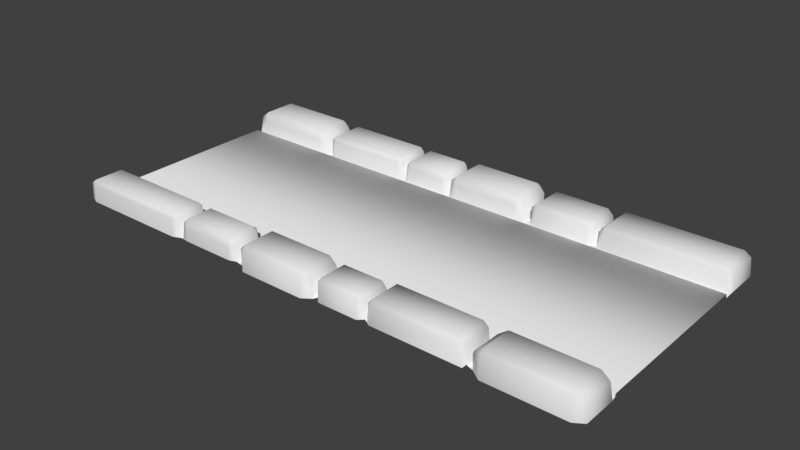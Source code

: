 # Source: LaneStraight.blend  (saved by Blender 2.79.0; exported with 4.5.12 LTS)
import bpy
from mathutils import Matrix  # noqa: F401  (used for matrix-valued properties, if any)

bpy.ops.wm.read_factory_settings(use_empty=True)
scene = bpy.context.scene
scene.name = 'Scene'

# ---- collections
col_collection_1 = bpy.data.collections.new('Collection 1'); scene.collection.children.link(col_collection_1)

# ---- world
world_world = bpy.data.worlds.new('World'); scene.world = world_world
world_world.color = (0.05088, 0.05088, 0.05088)
world_world.use_sun_shadow = False
world_world.sun_shadow_jitter_overblur = 0.0
world_world.cycles.sampling_method = 'MANUAL'

# ---- meshes
me_plane = bpy.data.meshes.new('Plane')
me_plane.from_pydata([(-13.49, -4.458, 0.172), (13.27, -4.458, 0.172), (-13.49, 4.23, 0.172), (13.27, 4.23, 0.172), (-6.793, -4.458, 0.172), (-6.793, 4.23, 0.172), (-13.08, -4.895, 1.129), (-7.632, -4.895, 1.129), (-13.08, -6.334, 1.129), (-7.632, -6.334, 1.129), (-7.632, -4.641, 0.06056), (-13.49, -4.641, 0.06056), (-13.08, -4.71, 0.9106), (-7.632, -4.71, 0.9106), (-13.49, -4.458, 0.03953), (-6.793, -4.458, 0.03953), (-13.08, -6.426, 0.9011), (-7.632, -6.426, 0.9011), (-13.08, -6.485, 0.03953), (-7.632, -6.485, 0.03953), (-7.374, -4.88, 0.8977), (-7.374, -6.319, 0.8977), (-7.242, -4.878, -0.04343), (-7.242, -6.318, 0.03884), (-13.39, -4.895, 0.9051), (-13.39, -6.334, 0.9051), (-13.49, -4.895, 0.07066), (-13.49, -6.334, 0.07066), (-4.146, -4.458, 0.172), (-4.273, 4.23, 0.172), (13.27, -4.458, 0.03845), (-4.146, -4.458, 0.03953), (-6.793, -4.632, 0.05676), (-4.146, -4.632, 0.05676), (-6.793, -4.693, 0.9245), (-4.146, -4.693, 0.9245), (-6.793, -4.911, 1.093), (-4.146, -4.911, 1.093), (-6.793, -6.206, 1.093), (-4.146, -6.206, 1.093), (-6.793, -6.363, 0.7123), (-4.146, -6.363, 0.7123), (-6.793, -6.363, 0.03953), (-4.146, -6.363, 0.03953), (-7.072, -4.911, 0.8301), (-7.072, -6.206, 0.8301), (-7.1, -4.891, 0.03955), (-7.1, -6.327, 0.03955), (-3.804, -4.944, 0.781), (-3.804, -6.239, 0.781), (-3.804, -4.944, 0.03953), (-3.804, -6.239, 0.03953), (7.897, -6.211, 1.129), (3.768, -6.211, 1.129), (7.897, -4.772, 1.129), (3.768, -4.772, 1.129), (3.768, -6.465, 0.06056), (8.202, -6.465, 0.06056), (7.897, -6.396, 0.9106), (3.768, -6.396, 0.9106), (7.897, -4.68, 0.9011), (3.768, -4.68, 0.9011), (7.897, -4.62, 0.03953), (3.768, -4.62, 0.03953), (3.573, -6.226, 0.8977), (3.573, -4.787, 0.8977), (3.473, -6.227, -0.04343), (3.473, -4.788, 0.03884), (8.133, -6.211, 0.9051), (8.133, -4.772, 0.9051), (8.206, -6.211, 0.07066), (8.206, -4.772, 0.07066), (3.133, -6.473, 0.05676), (1.127, -6.473, 0.05676), (3.133, -6.412, 0.9245), (1.127, -6.412, 0.9245), (3.133, -6.195, 1.093), (1.127, -6.195, 1.093), (3.133, -4.9, 1.093), (1.127, -4.9, 1.093), (3.133, -4.743, 0.7123), (1.127, -4.743, 0.7123), (3.133, -4.743, 0.03953), (1.127, -4.743, 0.03953), (3.344, -6.195, 0.8301), (3.344, -4.9, 0.8301), (3.366, -6.215, 0.03955), (3.366, -4.779, 0.03955), (0.8686, -6.162, 0.781), (0.8686, -4.867, 0.781), (0.8686, -6.162, 0.03953), (0.8686, -4.867, 0.03953), (0.2656, -4.821, 1.182), (-3.04, -6.271, 1.182), (0.2656, -6.271, 1.182), (-3.04, -6.533, 0.9791), (0.2656, -6.533, 0.9791), (-3.04, -6.607, -0.01665), (0.2656, -6.607, -0.01665), (-3.04, -4.821, 1.182), (0.2656, -4.632, 0.7232), (-3.04, -4.632, 0.7232), (0.2656, -4.632, -0.03742), (-3.04, -4.632, -0.03742), (0.6139, -6.271, 0.8653), (0.6139, -4.821, 0.8653), (0.6493, -6.295, -0.03741), (0.6493, -4.675, -0.03741), (-3.467, -6.231, 0.8061), (-3.467, -4.781, 0.8061), (-3.467, -6.231, -0.03742), (-3.467, -4.781, -0.03742), (12.83, -4.821, 1.182), (9.022, -6.271, 1.182), (12.83, -6.271, 1.182), (9.022, -6.533, 0.9791), (12.83, -6.533, 0.9791), (9.022, -6.607, -0.01665), (12.83, -6.607, -0.01665), (9.022, -4.821, 1.182), (12.83, -4.632, 0.7232), (9.022, -4.632, 0.7232), (13.27, -4.632, -0.03742), (9.022, -4.632, -0.03742), (13.23, -6.271, 0.8653), (13.23, -4.821, 0.8653), (13.27, -6.295, -0.03741), (13.27, -4.675, -0.03741), (8.53, -6.231, 0.8061), (8.53, -4.781, 0.8061), (8.53, -6.231, -0.03742), (8.53, -4.781, -0.03742), (-3.001, -4.458, 0.172), (-1.673, 4.23, 0.172), (-3.001, -4.458, 0.03947), (0.3018, -4.458, 0.172), (0.3018, -4.458, 0.03928), (2.761, 4.23, 0.172), (3.773, -4.458, 0.172), (3.773, -4.458, 0.03909), (4.007, 4.23, 0.172), (7.721, -4.458, 0.172), (7.721, -4.458, 0.03886), (6.537, 4.23, 0.172), (9.21, -4.458, 0.172), (9.21, -4.458, 0.03878), (7.545, 4.23, 0.172), (12.91, 4.715, 1.129), (7.461, 4.715, 1.129), (12.91, 6.383, 1.129), (7.461, 6.383, 1.129), (7.461, 4.461, 0.06056), (13.31, 4.461, 0.06056), (12.91, 4.531, 0.9106), (7.461, 4.531, 0.9106), (12.91, 6.475, 0.9011), (7.461, 6.475, 0.9011), (12.91, 6.534, 0.03953), (7.461, 6.534, 0.03953), (7.202, 4.701, 0.8977), (7.202, 6.368, 0.8977), (7.071, 4.699, -0.04343), (7.071, 6.367, 0.03884), (13.22, 4.715, 0.9051), (13.22, 6.383, 0.9051), (13.32, 4.715, 0.07066), (13.32, 6.383, 0.07066), (6.622, 4.453, 0.05676), (3.974, 4.453, 0.05676), (6.622, 4.514, 0.9245), (3.974, 4.514, 0.9245), (6.622, 4.732, 1.093), (3.974, 4.732, 1.093), (6.622, 6.255, 1.093), (3.974, 6.255, 1.093), (6.622, 6.412, 0.7123), (3.974, 6.412, 0.7123), (6.622, 6.412, 0.03953), (3.974, 6.412, 0.03953), (6.901, 4.732, 0.8301), (6.901, 6.255, 0.8301), (6.929, 4.712, 0.03955), (6.929, 6.376, 0.03955), (3.633, 4.765, 0.781), (3.633, 6.288, 0.781), (3.633, 4.765, 0.03953), (3.633, 6.288, 0.03953), (-8.068, 6.26, 1.129), (-3.94, 6.26, 1.129), (-8.068, 4.592, 1.129), (-3.94, 4.592, 1.129), (-3.94, 6.514, 0.06056), (-8.373, 6.514, 0.06056), (-8.068, 6.445, 0.9106), (-3.94, 6.445, 0.9106), (-8.068, 4.5, 0.9011), (-3.94, 4.5, 0.9011), (-8.068, 4.441, 0.03953), (-3.94, 4.441, 0.03953), (-3.744, 6.275, 0.8977), (-3.744, 4.607, 0.8977), (-3.644, 6.276, -0.04343), (-3.644, 4.609, 0.03884), (-8.304, 6.26, 0.9051), (-8.304, 4.592, 0.9051), (-8.377, 6.26, -0.1265), (-8.377, 4.592, -0.1265), (-3.304, 6.522, 0.05676), (-1.299, 6.522, 0.05676), (-3.304, 6.461, 0.9245), (-1.299, 6.461, 0.9245), (-3.304, 6.244, 1.093), (-1.299, 6.244, 1.093), (-3.304, 4.72, 1.093), (-1.299, 4.72, 1.093), (-3.304, 4.564, 0.7123), (-1.299, 4.564, 0.7123), (-3.304, 4.564, 0.03953), (-1.299, 4.564, 0.03953), (-3.515, 6.244, 0.8301), (-3.515, 4.72, 0.8301), (-3.537, 6.264, 0.03955), (-3.537, 4.599, 0.03955), (-1.04, 6.211, 0.781), (-1.04, 4.688, 0.781), (-1.04, 6.211, 0.03953), (-1.04, 4.688, 0.03953), (-0.4367, 4.642, 1.182), (2.869, 6.32, 1.182), (-0.4367, 6.32, 1.182), (2.869, 6.582, 0.9791), (-0.4367, 6.582, 0.9791), (2.869, 6.656, -0.01665), (-0.4367, 6.656, -0.01665), (2.869, 4.642, 1.182), (-0.4367, 4.453, 0.7232), (2.869, 4.453, 0.7232), (-0.4367, 4.453, -0.03742), (2.869, 4.453, -0.03742), (-0.7851, 6.32, 0.8653), (-0.7851, 4.642, 0.8653), (-0.8204, 6.344, -0.03741), (-0.8204, 4.495, -0.03741), (3.296, 6.28, 0.8061), (3.296, 4.602, 0.8061), (3.296, 6.28, -0.03742), (3.296, 4.602, -0.03742), (-13.0, 4.642, 1.182), (-9.193, 6.32, 1.182), (-13.0, 6.32, 1.182), (-9.193, 6.582, 0.9791), (-13.0, 6.582, 0.9791), (-9.193, 6.656, -0.01665), (-13.0, 6.656, -0.01665), (-9.193, 4.642, 1.182), (-13.0, 4.453, 0.7232), (-9.193, 4.453, 0.7232), (-13.44, 4.453, -0.03742), (-9.193, 4.453, -0.03742), (-13.4, 6.32, 0.8653), (-13.4, 4.642, 0.8653), (-13.44, 6.344, -0.03741), (-13.44, 4.495, -0.03741), (-8.701, 6.28, 0.8061), (-8.701, 4.602, 0.8061), (-8.701, 6.28, -0.03742), (-8.701, 4.602, -0.03742), (-13.49, 4.23, -0.033), (13.27, 4.23, -0.033), (-8.04, 4.23, -0.033), (-4.273, 4.23, -0.033), (-1.673, 4.23, -0.033), (2.761, 4.23, -0.033), (4.007, 4.23, -0.033), (6.537, 4.23, -0.033), (7.545, 4.23, -0.033), (-9.352, 4.23, 0.172), (-9.352, 4.23, -0.033), (-13.49, 4.231, 0.06952), (-6.793, 4.231, 0.06952), (-9.352, 4.231, 0.06952)], [], [(144, 1, 3, 146), (0, 4, 5, 276, 2), (13, 12, 6, 7), (7, 6, 8, 9), (4, 0, 14, 15), (10, 11, 12, 13), (15, 14, 11, 10), (9, 8, 16, 17), (17, 16, 18, 19), (7, 9, 21, 20), (9, 17, 21), (7, 20, 13), (20, 21, 23, 22), (19, 23, 21, 17), (13, 20, 22, 10), (8, 6, 24, 25), (25, 24, 26, 27), (8, 25, 16), (16, 25, 27, 18), (6, 12, 24), (11, 26, 24, 12), (4, 28, 29, 5), (28, 4, 15, 31), (132, 28, 31, 134), (10, 22, 15), (15, 32, 33, 31), (32, 34, 35, 33), (34, 36, 37, 35), (36, 38, 39, 37), (38, 40, 41, 39), (40, 42, 43, 41), (36, 44, 45, 38), (44, 46, 47, 45), (59, 58, 52, 53), (22, 23, 47, 46), (36, 34, 44), (34, 32, 46, 44), (38, 45, 40), (42, 40, 45, 47), (39, 49, 48, 37), (49, 51, 50, 48), (39, 41, 49), (41, 43, 51, 49), (37, 48, 35), (33, 35, 48, 50), (32, 15, 22, 46), (53, 52, 54, 55), (56, 57, 58, 59), (55, 54, 60, 61), (61, 60, 62, 63), (53, 55, 65, 64), (55, 61, 65), (53, 64, 59), (64, 65, 67, 66), (63, 67, 65, 61), (59, 64, 66, 56), (54, 52, 68, 69), (69, 68, 70, 71), (54, 69, 60), (60, 69, 71, 62), (52, 58, 68), (57, 70, 68, 58), (72, 74, 75, 73), (74, 76, 77, 75), (76, 78, 79, 77), (78, 80, 81, 79), (80, 82, 83, 81), (76, 84, 85, 78), (84, 86, 87, 85), (66, 67, 87, 86), (76, 74, 84), (74, 72, 86, 84), (78, 85, 80), (82, 80, 85, 87), (79, 89, 88, 77), (89, 91, 90, 88), (79, 81, 89), (81, 83, 91, 89), (77, 88, 75), (73, 75, 88, 90), (94, 92, 99, 93), (98, 96, 95, 97), (96, 94, 93, 95), (92, 100, 101, 99), (100, 102, 103, 101), (94, 104, 105, 92), (104, 106, 107, 105), (94, 96, 104), (96, 98, 106, 104), (92, 105, 100), (102, 100, 105, 107), (99, 109, 108, 93), (109, 111, 110, 108), (99, 101, 109), (101, 103, 111, 109), (93, 108, 95), (97, 95, 108, 110), (114, 112, 119, 113), (118, 116, 115, 117), (116, 114, 113, 115), (112, 120, 121, 119), (120, 122, 123, 121), (114, 124, 125, 112), (124, 126, 127, 125), (114, 116, 124), (116, 118, 126, 124), (112, 125, 120), (122, 120, 125, 127), (119, 129, 128, 113), (129, 131, 130, 128), (119, 121, 129), (121, 123, 131, 129), (113, 128, 115), (117, 115, 128, 130), (50, 51, 110, 111), (50, 111, 33), (135, 132, 134, 136), (28, 132, 133, 29), (138, 135, 136, 139), (132, 135, 137, 133), (141, 138, 139, 142), (135, 138, 140, 137), (144, 141, 142, 145), (138, 141, 143, 140), (1, 144, 145, 30), (141, 144, 146, 143), (31, 33, 111, 134), (102, 136, 134, 103), (111, 103, 134), (90, 91, 107, 106), (91, 83, 107), (82, 139, 136, 102, 107, 83), (67, 63, 139, 82, 87), (62, 142, 139, 63), (71, 70, 130, 131), (62, 71, 131, 123, 145, 142), (145, 123, 122, 30), (154, 153, 147, 148), (148, 147, 149, 150), (151, 152, 153, 154), (150, 149, 155, 156), (156, 155, 157, 158), (148, 150, 160, 159), (150, 156, 160), (148, 159, 154), (159, 160, 162, 161), (158, 162, 160, 156), (154, 159, 161, 151), (149, 147, 163, 164), (164, 163, 165, 166), (149, 164, 155), (155, 164, 166, 157), (147, 153, 163), (152, 165, 163, 153), (167, 169, 170, 168), (169, 171, 172, 170), (171, 173, 174, 172), (173, 175, 176, 174), (175, 177, 178, 176), (171, 179, 180, 173), (179, 181, 182, 180), (194, 193, 187, 188), (161, 162, 182, 181), (171, 169, 179), (169, 167, 181, 179), (173, 180, 175), (177, 175, 180, 182), (174, 184, 183, 172), (184, 186, 185, 183), (174, 176, 184), (176, 178, 186, 184), (172, 183, 170), (168, 170, 183, 185), (188, 187, 189, 190), (191, 192, 193, 194), (190, 189, 195, 196), (196, 195, 197, 198), (188, 190, 200, 199), (190, 196, 200), (188, 199, 194), (199, 200, 202, 201), (198, 202, 200, 196), (194, 199, 201, 191), (189, 187, 203, 204), (204, 203, 205, 206), (189, 204, 195), (195, 204, 206, 197), (187, 193, 203), (192, 205, 203, 193), (207, 209, 210, 208), (209, 211, 212, 210), (211, 213, 214, 212), (213, 215, 216, 214), (215, 217, 218, 216), (211, 219, 220, 213), (219, 221, 222, 220), (201, 202, 222, 221), (211, 209, 219), (209, 207, 221, 219), (213, 220, 215), (217, 215, 220, 222), (214, 224, 223, 212), (224, 226, 225, 223), (214, 216, 224), (216, 218, 226, 224), (212, 223, 210), (208, 210, 223, 225), (229, 227, 234, 228), (233, 231, 230, 232), (231, 229, 228, 230), (227, 235, 236, 234), (235, 237, 238, 236), (229, 239, 240, 227), (239, 241, 242, 240), (229, 231, 239), (231, 233, 241, 239), (227, 240, 235), (237, 235, 240, 242), (234, 244, 243, 228), (244, 246, 245, 243), (234, 236, 244), (236, 238, 246, 244), (228, 243, 230), (232, 230, 243, 245), (249, 247, 254, 248), (253, 251, 250, 252), (251, 249, 248, 250), (247, 255, 256, 254), (255, 257, 258, 256), (249, 259, 260, 247), (259, 261, 262, 260), (249, 251, 259), (251, 253, 261, 259), (247, 260, 255), (257, 255, 260, 262), (254, 264, 263, 248), (264, 266, 265, 263), (254, 256, 264), (256, 258, 266, 264), (248, 263, 250), (252, 250, 263, 265), (185, 186, 245, 246), (185, 246, 168), (225, 226, 242, 241), (226, 218, 242), (206, 205, 265, 266), (146, 3, 268, 275), (280, 279, 269, 277), (137, 140, 273, 272), (140, 143, 274, 273), (133, 137, 272, 271), (143, 146, 275, 274), (5, 29, 270, 269, 279), (29, 133, 271, 270), (151, 275, 268, 152), (161, 274, 275, 151), (167, 274, 161, 181), (168, 273, 274, 167), (238, 272, 273, 168, 246), (237, 271, 272, 238), (237, 242, 218, 271), (217, 270, 271, 218), (202, 198, 270, 217, 222), (197, 269, 270, 198), (278, 280, 277, 267), (2, 276, 280, 278), (276, 5, 279, 280), (206, 277, 269, 197), (258, 277, 206, 266), (257, 267, 277, 258)])
me_plane.polygons.foreach_set('use_smooth', [True] * 270)
me_plane.use_remesh_preserve_volume = False
me_plane.use_remesh_preserve_attributes = False
me_plane.use_mirror_vertex_groups = False
me_plane.update()

# ---- objects
ob_plane = bpy.data.objects.new('Plane', me_plane)

# ---- transforms, parenting, visibility, modifiers, constraints
ob_plane.location = (0.0, 0.0, 0.0)
ob_plane.lineart.crease_threshold = 0.0

# ---- collection membership
col_collection_1.objects.link(ob_plane)

# ---- scene / render settings (as saved in the file)
scene.frame_start = 1; scene.frame_end = 250; scene.frame_set(1)
scene.render.engine = 'BLENDER_EEVEE_NEXT'
scene.render.resolution_percentage = 50
scene.render.dither_intensity = 0.0
scene.cycles.use_denoising = False
scene.cycles.samples = 128
scene.cycles.sampling_pattern = 'TABULATED_SOBOL'
scene.cycles.use_adaptive_sampling = False
scene.cycles.use_light_tree = False
scene.cycles.blur_glossy = 0.0
scene.cycles.sample_clamp_indirect = 0.0
scene.view_settings.view_transform = 'Standard'
scene.unit_settings.scale_length = 0.1
bpy.context.view_layer.update()

# ---- added for rendering (the .blend has no active camera and no usable light): camera, sun
cam_auto = bpy.data.cameras.new('AutoCamera')
cam_auto.lens = 50.0
cam_auto.sensor_width = 36.0
cam_auto.clip_end = 1000.0
ob_auto_camera = bpy.data.objects.new('AutoCamera', cam_auto)
scene.collection.objects.link(ob_auto_camera)
ob_auto_camera.location = (27.6155, -33.2167, 22.6885)
ob_auto_camera.rotation_euler = (1.09748, -7.21219e-08, 0.694738)
scene.camera = ob_auto_camera
light_auto_sun = bpy.data.lights.new('AutoSun', 'SUN')
light_auto_sun.energy = 3.0
light_auto_sun.angle = 0.0523599
ob_auto_sun = bpy.data.objects.new('AutoSun', light_auto_sun)
scene.collection.objects.link(ob_auto_sun)
ob_auto_sun.rotation_euler = (0.872665, 0.174533, 0.523599)
bpy.context.view_layer.update()
